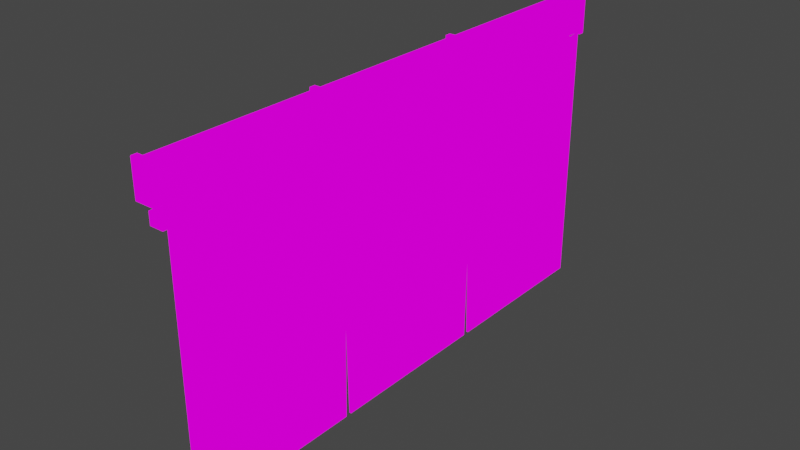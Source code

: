 # Source: banner_half.blend  (saved by Blender 3.6.11; exported with 4.5.12 LTS)
import bpy
from mathutils import Matrix  # noqa: F401  (used for matrix-valued properties, if any)

bpy.ops.wm.read_factory_settings(use_empty=True)
scene = bpy.context.scene
scene.name = 'Scene'

# ---- collections
col_collection = bpy.data.collections.new('Collection'); scene.collection.children.link(col_collection)

# ---- images (referenced by path relative to the original .blend; pixels are not part of the script)
import os
ASSET_DIR = os.environ.get("B2B_ASSET_DIR", "")  # directory of the original .blend (textures are referenced by path, not embedded)
HERE = os.path.dirname(os.path.abspath(__file__))  # packed textures are extracted next to this script under _unpacked/

def load_image(name, relpath, width, height, colorspace="sRGB"):
    """Load a texture the original file referenced (path relative to the .blend, or extracted next to this script)."""
    p = next((c for c in (os.path.join(HERE, relpath), os.path.join(ASSET_DIR, relpath)) if relpath and os.path.exists(c)), "")
    if p:
        img = bpy.data.images.load(p, check_existing=True)
        img.name = name
    else:  # same state as the original file: an image datablock whose file is absent (Cycles renders it pink)
        img = bpy.data.images.new(name, width, height)
        img.source = "FILE"
        img.filepath = "//" + (relpath or name)
    img.colorspace_settings.name = colorspace
    return img
img_banner_1 = load_image('BANNER_1', 'banners/BANNER_1.png', 1024, 1024, 'sRGB')

# ---- materials (node trees are filled in below, after node groups)
mat_material_001 = bpy.data.materials.new('Material.001')
mat_material_001.use_transparent_shadow = False

# ---- material node trees
mat_material_001.use_nodes = True; mat_material_001.node_tree.nodes.clear()
_N = mat_material_001.node_tree.nodes; _L = mat_material_001.node_tree.links
n0 = _N.new('ShaderNodeOutputMaterial'); n0.name = 'Material Output'; n0.location = (300, 300)
n1 = _N.new('ShaderNodeTexImage'); n1.name = 'Image Texture'; n1.location = (-280, 280)
n1.image = img_banner_1
_L.new(n1.outputs[0], n0.inputs[0])
n0.is_active_output = True

# ---- world
world_world = bpy.data.worlds.new('World'); scene.world = world_world
world_world.use_nodes = True; world_world.node_tree.nodes.clear()
_N = world_world.node_tree.nodes; _L = world_world.node_tree.links
n0 = _N.new('ShaderNodeOutputWorld'); n0.name = 'World Output'; n0.location = (300, 300)
n1 = _N.new('ShaderNodeBackground'); n1.name = 'Background'; n1.location = (10, 300)
n1.inputs[0].default_value = (0.05088, 0.05088, 0.05088, 1.0)
_L.new(n1.outputs[0], n0.inputs[0])
n0.is_active_output = True
world_world.color = (0.05088, 0.05088, 0.05088)
world_world.use_sun_shadow = False
world_world.sun_shadow_jitter_overblur = 0.0

# ---- meshes
me_cube_001 = bpy.data.meshes.new('Cube.001')
me_cube_001.from_pydata([(-0.437, -3.776, -0.4624), (-0.437, -3.776, -0.02536), (-0.437, 3.769, -0.4624), (-0.437, 3.769, -0.02536), (-1.174e-05, -3.776, -0.4624), (-1.174e-05, -3.776, -0.02536), (-1.174e-05, 3.769, -0.4624), (-1.174e-05, 3.769, -0.02536), (-0.3163, -3.776, -0.7322), (-0.3163, -3.776, -0.5624), (-0.3163, 3.769, -0.7322), (-0.3163, 3.769, -0.5624), (-0.1208, -3.776, -0.7322), (-0.1208, -3.776, -0.5624), (-0.1208, 3.769, -0.7322), (-0.1208, 3.769, -0.5624), (-0.437, 2.512, -0.4624), (-0.437, 1.254, -0.4624), (-0.437, -0.003262, -0.4624), (-0.437, -1.261, -0.4624), (-0.437, -2.518, -0.4624), (-0.437, -2.518, -0.02536), (-0.437, -1.261, -0.02536), (-0.437, -0.003262, -0.02536), (-0.437, 1.254, -0.02536), (-0.437, 2.512, -0.02536), (-1.174e-05, -2.518, -0.4624), (-1.174e-05, -1.261, -0.4624), (-1.174e-05, -0.003262, -0.4624), (-1.174e-05, 1.254, -0.4624), (-1.174e-05, 2.512, -0.4624), (-1.174e-05, 2.512, -0.02536), (-1.174e-05, 1.254, -0.02536), (-1.174e-05, -0.003262, -0.02536), (-1.174e-05, -1.261, -0.02536), (-1.174e-05, -2.518, -0.02536), (-0.0181, -3.774, -0.4869), (-0.0181, -3.774, -4.362), (-0.0181, 3.768, -0.4869), (-0.0181, 3.768, -4.362), (-0.0181, -3.774, -0.813), (-0.0181, 3.768, -0.813), (-0.0181, 2.511, -0.6471), (-0.0181, 1.254, -0.4869), (-0.0181, -0.003262, -0.6471), (-0.0181, -1.26, -0.4869), (-0.0181, -2.517, -0.6471), (-0.0181, -2.517, -4.362), (-0.0181, -0.003262, -4.362), (-0.0181, 2.511, -4.362), (-0.0181, -2.517, -0.813), (-0.0181, -1.26, -0.813), (-0.0181, -0.003262, -0.813), (-0.0181, 1.254, -0.813), (-0.0181, 2.511, -0.813), (-0.0181, 3.139, -4.362), (-0.0181, -3.146, -4.362), (-0.0181, -1.303, -4.362), (-0.0181, -1.217, -4.362), (-0.0181, 1.207, -4.362), (-0.0181, 1.3, -4.362), (-0.0181, -1.26, -2.31), (-0.0181, 1.254, -2.31), (-0.0181, -3.774, -2.329), (-0.0181, 3.768, -2.329), (-0.0181, -2.517, -2.32), (-0.0181, -0.003262, -2.31), (-0.0181, 2.511, -2.32), (-0.0181, -3.146, -0.567), (-0.0181, -3.774, -3.345), (-0.0181, 3.453, -4.362), (-0.0181, 3.768, -0.65), (-0.0181, -3.774, -0.65), (-0.0181, 3.768, -1.571), (-0.0181, 3.139, -0.813), (-0.0181, 3.139, -0.567), (-0.0181, 1.882, -0.567), (-0.0181, 0.6252, -0.567), (-0.0181, -0.6317, -0.567), (-0.0181, -1.889, -0.567), (-0.0181, -2.831, -4.362), (-0.0181, -0.6104, -4.362), (-0.0181, 1.905, -4.362), (-0.0181, -3.146, -0.813), (-0.0181, -1.889, -0.813), (-0.0181, -0.6317, -0.813), (-0.0181, 0.6252, -0.813), (-0.0181, 1.882, -0.813), (-0.0181, -2.517, -0.73), (-0.0181, -1.26, -0.65), (-0.0181, -0.003262, -0.73), (-0.0181, 1.254, -0.65), (-0.0181, 2.511, -0.73), (-0.0181, -2.517, -1.566), (-0.0181, -1.26, -1.562), (-0.0181, -0.003262, -1.562), (-0.0181, 1.254, -1.562), (-0.0181, 2.511, -1.566), (-0.0181, 2.825, -4.362), (-0.0181, -3.46, -4.362), (-0.0181, -1.91, -4.362), (-0.0181, 0.602, -4.362), (-0.0181, -1.239, -3.336), (-0.0181, -1.282, -3.336), (-0.0181, 1.23, -3.336), (-0.0181, 1.277, -3.336), (-0.0181, -3.774, -1.571), (-0.0181, 3.768, -3.345), (-0.0181, -2.517, -3.341), (-0.0181, -3.146, -2.324), (-0.0181, -1.889, -2.315), (-0.0181, -0.003262, -3.336), (-0.0181, 0.6252, -2.31), (-0.0181, -0.6317, -2.31), (-0.0181, 2.511, -3.341), (-0.0181, 3.139, -2.324), (-0.0181, 1.882, -2.315), (-0.0181, 1.882, -1.564), (-0.0181, 3.139, -1.569), (-0.0181, -0.6317, -1.562), (-0.0181, 0.6252, -1.562), (-0.0181, -1.889, -1.564), (-0.0181, -3.146, -1.569), (-0.0181, 1.894, -3.338), (-0.0181, 0.6136, -3.336), (-0.0181, -1.899, -3.338), (-0.0181, -0.621, -3.336), (-0.0181, 1.882, -0.69), (-0.0181, 0.6252, -0.69), (-0.0181, -0.6317, -0.69), (-0.0181, -1.889, -0.69), (-0.0181, -3.146, -0.69), (-0.0181, 3.139, -0.69), (-0.0481, -3.774, -0.4869), (-0.0481, -3.774, -4.362), (-0.0481, 3.768, -0.4869), (-0.0481, 3.768, -4.362), (-0.0481, -3.774, -0.813), (-0.0481, 3.768, -0.813), (-0.0481, 2.511, -0.6471), (-0.0481, 1.254, -0.4869), (-0.0481, -0.003262, -0.6471), (-0.0481, -1.26, -0.4869), (-0.0481, -2.517, -0.6471), (-0.0481, -2.517, -4.362), (-0.0481, -0.003262, -4.362), (-0.0481, 2.511, -4.362), (-0.0481, -2.517, -0.813), (-0.0481, -1.26, -0.813), (-0.0481, -0.003262, -0.813), (-0.0481, 1.254, -0.813), (-0.0481, 2.511, -0.813), (-0.0481, 3.139, -4.362), (-0.0481, -3.146, -4.362), (-0.0481, -1.303, -4.362), (-0.0481, -1.217, -4.362), (-0.0481, 1.207, -4.362), (-0.0481, 1.3, -4.362), (-0.0481, -1.26, -2.31), (-0.0481, 1.254, -2.31), (-0.0481, -3.774, -2.329), (-0.0481, 3.768, -2.329), (-0.0481, -2.517, -2.32), (-0.0481, -0.003262, -2.31), (-0.0481, 2.511, -2.32), (-0.0481, -3.146, -0.567), (-0.0481, -3.774, -3.345), (-0.0481, 3.453, -4.362), (-0.0481, 3.768, -0.65), (-0.0481, -3.774, -0.65), (-0.0481, 3.768, -1.571), (-0.0481, 3.139, -0.813), (-0.0481, 3.139, -0.567), (-0.0481, 1.882, -0.567), (-0.0481, 0.6252, -0.567), (-0.0481, -0.6317, -0.567), (-0.0481, -1.889, -0.567), (-0.0481, -2.831, -4.362), (-0.0481, -0.6104, -4.362), (-0.0481, 1.905, -4.362), (-0.0481, -3.146, -0.813), (-0.0481, -1.889, -0.813), (-0.0481, -0.6317, -0.813), (-0.0481, 0.6252, -0.813), (-0.0481, 1.882, -0.813), (-0.0481, -2.517, -0.73), (-0.0481, -1.26, -0.65), (-0.0481, -0.003262, -0.73), (-0.0481, 1.254, -0.65), (-0.0481, 2.511, -0.73), (-0.0481, -2.517, -1.566), (-0.0481, -1.26, -1.562), (-0.0481, -0.003262, -1.562), (-0.0481, 1.254, -1.562), (-0.0481, 2.511, -1.566), (-0.0481, 2.825, -4.362), (-0.0481, -3.46, -4.362), (-0.0481, -1.91, -4.362), (-0.0481, 0.602, -4.362), (-0.0481, -1.239, -3.336), (-0.0481, -1.282, -3.336), (-0.0481, 1.23, -3.336), (-0.0481, 1.277, -3.336), (-0.0481, -3.774, -1.571), (-0.0481, 3.768, -3.345), (-0.0481, -2.517, -3.341), (-0.0481, -3.146, -2.324), (-0.0481, -1.889, -2.315), (-0.0481, -0.003262, -3.336), (-0.0481, 0.6252, -2.31), (-0.0481, -0.6317, -2.31), (-0.0481, 2.511, -3.341), (-0.0481, 3.139, -2.324), (-0.0481, 1.882, -2.315), (-0.0481, 1.882, -1.564), (-0.0481, 3.139, -1.569), (-0.0481, -0.6317, -1.562), (-0.0481, 0.6252, -1.562), (-0.0481, -1.889, -1.564), (-0.0481, -3.146, -1.569), (-0.0481, 1.894, -3.338), (-0.0481, 0.6136, -3.336), (-0.0481, -1.899, -3.338), (-0.0481, -0.621, -3.336), (-0.0481, 1.882, -0.69), (-0.0481, 0.6252, -0.69), (-0.0481, -0.6317, -0.69), (-0.0481, -1.889, -0.69), (-0.0481, -3.146, -0.69), (-0.0481, 3.139, -0.69), (-0.466, -3.807, -0.4921), (-0.466, -3.807, 0.004364), (-0.466, 3.738, -0.4921), (-0.466, 3.738, 0.004364), (0.02892, -3.807, -0.4921), (0.02892, -3.807, 0.004364), (0.02892, 3.738, -0.4921), (0.02892, 3.738, 0.004364), (-0.466, 1.223, -0.4921), (-0.466, -1.292, -0.4921), (-0.466, -1.292, 0.004364), (-0.466, 1.223, 0.004364), (0.02892, -1.292, -0.4921), (0.02892, 1.223, -0.4921), (0.02892, 1.223, 0.004364), (0.02892, -1.292, 0.004364), (-0.466, -3.722, -0.4921), (-0.466, -3.722, 0.004364), (-0.466, 3.824, 0.004364), (-0.466, 3.824, -0.4921), (0.02892, 3.824, -0.4921), (0.02892, 3.824, 0.004364), (0.02892, -3.722, 0.004364), (0.02892, -3.722, -0.4921), (-0.466, 1.309, 0.004364), (0.02892, 1.309, 0.004364), (-0.466, -1.207, 0.004364), (0.02892, -1.207, 0.004364), (0.02892, 1.309, -0.4921), (-0.466, 1.309, -0.4921), (0.02892, -1.207, -0.4921), (-0.466, -1.207, -0.4921)], [], [(16, 25, 3, 2), (2, 3, 7, 6), (26, 35, 5, 4), (4, 5, 1, 0), (20, 26, 4, 0), (35, 21, 1, 5), (8, 9, 11, 10), (10, 11, 15, 14), (14, 15, 13, 12), (12, 13, 9, 8), (10, 14, 12, 8), (15, 11, 9, 13), (7, 3, 25, 31), (31, 25, 24, 32), (32, 24, 23, 33), (33, 23, 22, 34), (34, 22, 21, 35), (2, 6, 30, 16), (16, 30, 29, 17), (17, 29, 28, 18), (18, 28, 27, 19), (19, 27, 26, 20), (6, 7, 31, 30), (30, 31, 32, 29), (29, 32, 33, 28), (28, 33, 34, 27), (27, 34, 35, 26), (0, 1, 21, 20), (20, 21, 22, 19), (19, 22, 23, 18), (18, 23, 24, 17), (17, 24, 25, 16), (67, 114, 49, 98, 55, 70, 39, 107, 64, 115), (132, 74, 41, 71), (131, 83, 50, 88), (130, 84, 51, 89), (129, 85, 52, 90), (128, 86, 53, 91), (127, 87, 54, 92), (63, 69, 37, 99, 56, 80, 47, 108, 65, 109), (126, 81, 48, 111), (125, 100, 57, 103), (124, 101, 59, 104), (123, 82, 49, 114), (122, 109, 65, 93), (121, 110, 61, 94), (120, 112, 62, 96), (119, 113, 66, 95), (118, 115, 64, 73), (117, 116, 67, 97), (87, 117, 97, 54), (53, 96, 117, 87), (96, 62, 116, 117), (74, 118, 73, 41), (54, 97, 118, 74), (97, 67, 115, 118), (85, 119, 95, 52), (51, 94, 119, 85), (94, 61, 113, 119), (86, 120, 96, 53), (52, 95, 120, 86), (95, 66, 112, 120), (84, 121, 94, 51), (50, 93, 121, 84), (93, 65, 110, 121), (83, 122, 93, 50), (40, 106, 122, 83), (106, 63, 109, 122), (116, 123, 114, 67), (62, 105, 123, 116), (105, 60, 82, 123), (112, 124, 104, 62), (66, 111, 124, 112), (111, 48, 101, 124), (110, 125, 103, 61), (65, 108, 125, 110), (108, 47, 100, 125), (113, 126, 111, 66), (61, 102, 126, 113), (102, 58, 81, 126), (76, 127, 92, 42), (43, 91, 127, 76), (91, 53, 87, 127), (77, 128, 91, 43), (44, 90, 128, 77), (90, 52, 86, 128), (78, 129, 90, 44), (45, 89, 129, 78), (89, 51, 85, 129), (79, 130, 89, 45), (46, 88, 130, 79), (88, 50, 84, 130), (68, 131, 88, 46), (36, 72, 131, 68), (72, 40, 83, 131), (75, 132, 71, 38), (42, 92, 132, 75), (92, 54, 74, 132), (164, 212, 161, 204, 136, 167, 152, 195, 146, 211), (229, 168, 138, 171), (228, 185, 147, 180), (227, 186, 148, 181), (226, 187, 149, 182), (225, 188, 150, 183), (224, 189, 151, 184), (160, 206, 162, 205, 144, 177, 153, 196, 134, 166), (223, 208, 145, 178), (222, 200, 154, 197), (221, 201, 156, 198), (220, 211, 146, 179), (219, 190, 162, 206), (218, 191, 158, 207), (217, 193, 159, 209), (216, 192, 163, 210), (215, 170, 161, 212), (214, 194, 164, 213), (184, 151, 194, 214), (150, 184, 214, 193), (193, 214, 213, 159), (171, 138, 170, 215), (151, 171, 215, 194), (194, 215, 212, 164), (182, 149, 192, 216), (148, 182, 216, 191), (191, 216, 210, 158), (183, 150, 193, 217), (149, 183, 217, 192), (192, 217, 209, 163), (181, 148, 191, 218), (147, 181, 218, 190), (190, 218, 207, 162), (180, 147, 190, 219), (137, 180, 219, 203), (203, 219, 206, 160), (213, 164, 211, 220), (159, 213, 220, 202), (202, 220, 179, 157), (209, 159, 201, 221), (163, 209, 221, 208), (208, 221, 198, 145), (207, 158, 200, 222), (162, 207, 222, 205), (205, 222, 197, 144), (210, 163, 208, 223), (158, 210, 223, 199), (199, 223, 178, 155), (173, 139, 189, 224), (140, 173, 224, 188), (188, 224, 184, 150), (174, 140, 188, 225), (141, 174, 225, 187), (187, 225, 183, 149), (175, 141, 187, 226), (142, 175, 226, 186), (186, 226, 182, 148), (176, 142, 186, 227), (143, 176, 227, 185), (185, 227, 181, 147), (165, 143, 185, 228), (133, 165, 228, 169), (169, 228, 180, 137), (172, 135, 168, 229), (139, 172, 229, 189), (189, 229, 171, 151), (36, 68, 165, 133), (37, 69, 166, 134), (39, 70, 167, 136), (38, 71, 168, 135), (40, 72, 169, 137), (41, 73, 170, 138), (42, 75, 172, 139), (43, 76, 173, 140), (44, 77, 174, 141), (45, 78, 175, 142), (46, 79, 176, 143), (47, 80, 177, 144), (48, 81, 178, 145), (49, 82, 179, 146), (55, 98, 195, 152), (56, 99, 196, 153), (57, 100, 197, 154), (59, 101, 198, 156), (58, 102, 199, 155), (61, 103, 200, 158), (62, 104, 201, 159), (60, 105, 202, 157), (63, 106, 203, 160), (64, 107, 204, 161), (68, 46, 143, 165), (69, 63, 160, 166), (70, 55, 152, 167), (71, 41, 138, 168), (72, 36, 133, 169), (73, 64, 161, 170), (75, 38, 135, 172), (76, 42, 139, 173), (77, 43, 140, 174), (78, 44, 141, 175), (79, 45, 142, 176), (80, 56, 153, 177), (81, 58, 155, 178), (82, 60, 157, 179), (98, 49, 146, 195), (99, 37, 134, 196), (100, 47, 144, 197), (101, 48, 145, 198), (102, 61, 158, 199), (103, 57, 154, 200), (104, 59, 156, 201), (105, 62, 159, 202), (106, 40, 137, 203), (107, 39, 136, 204), (232, 236, 237, 233), (234, 230, 231, 235), (245, 240, 239, 242), (244, 243, 238, 241), (249, 248, 251, 250), (253, 252, 247, 246), (257, 260, 261, 256), (255, 254, 259, 258), (242, 239, 261, 260), (237, 236, 250, 251), (243, 244, 255, 258), (234, 235, 252, 253), (245, 242, 260, 257), (230, 234, 253, 246), (239, 240, 256, 261), (235, 231, 247, 252), (231, 230, 246, 247), (241, 238, 259, 254), (244, 241, 254, 255), (232, 233, 248, 249), (240, 245, 257, 256), (236, 232, 249, 250), (238, 243, 258, 259), (233, 237, 251, 248)])
me_cube_001.polygons.foreach_set('use_smooth', [0, 0, 0, 0, 0, 0, 0, 0, 0, 0, 0, 0, 0, 0, 0, 0, 0, 0, 0, 0, 0, 0, 0, 0, 0, 0, 0, 0, 0, 0, 0, 0, 1, 1, 1, 1, 1, 1, 1, 1, 1, 1, 1, 1, 1, 1, 1, 1, 1, 1, 1, 1, 1, 1, 1, 1, 1, 1, 1, 1, 1, 1, 1, 1, 1, 1, 1, 1, 1, 1, 1, 1, 1, 1, 1, 1, 1, 1, 1, 1, 1, 1, 1, 1, 1, 1, 1, 1, 1, 1, 1, 1, 1, 1, 1, 1, 1, 1, 1, 1, 1, 1, 1, 1, 1, 1, 1, 1, 1, 1, 1, 1, 1, 1, 1, 1, 1, 1, 1, 1, 1, 1, 1, 1, 1, 1, 1, 1, 1, 1, 1, 1, 1, 1, 1, 1, 1, 1, 1, 1, 1, 1, 1, 1, 1, 1, 1, 1, 1, 1, 1, 1, 1, 1, 1, 1, 1, 1, 1, 1, 1, 1, 1, 1, 1, 1, 1, 1, 1, 1, 1, 1, 1, 1, 1, 1, 1, 1, 1, 1, 1, 1, 1, 1, 1, 1, 1, 1, 1, 1, 1, 1, 1, 1, 1, 1, 1, 1, 1, 1, 1, 1, 1, 1, 1, 1, 1, 1, 1, 1, 1, 1, 0, 0, 0, 0, 0, 0, 0, 0, 0, 0, 0, 0, 0, 0, 0, 0, 0, 0, 0, 0, 0, 0, 0, 0])
_uv = me_cube_001.uv_layers.new(name='UVMap')
_uv.uv.foreach_set('vector', [0.4688, 0.08621, 0.5312, 0.08621, 0.5312, 0.0966, 0.4688, 0.0966, 0.4688, 0.0966, 0.5312, 0.0966, 0.5312, 0.159, 0.4688, 0.159, 0.4688, 0.2109, 0.5312, 0.2109, 0.5312, 0.2213, 0.4688, 0.2213, 0.4688, 0.2213, 0.5312, 0.2213, 0.5312, 0.2837, 0.4688, 0.2837, 0.4065, 0.2109, 0.4688, 0.2109, 0.4688, 0.2213, 0.4065, 0.2213, 0.5312, 0.2109, 0.5935, 0.2109, 0.5935, 0.2213, 0.5312, 0.2213, 0.4688, 0.03425, 0.5312, 0.03425, 0.5312, 0.0966, 0.4688, 0.0966, 0.4688, 0.0966, 0.5312, 0.0966, 0.5312, 0.159, 0.4688, 0.159, 0.4688, 0.159, 0.5312, 0.159, 0.5312, 0.2213, 0.4688, 0.2213, 0.4688, 0.2213, 0.5312, 0.2213, 0.5312, 0.2837, 0.4688, 0.2837, 0.4065, 0.159, 0.4688, 0.159, 0.4688, 0.2213, 0.4065, 0.2213, 0.5312, 0.159, 0.5935, 0.159, 0.5935, 0.2213, 0.5312, 0.2213, 0.5312, 0.159, 0.5935, 0.159, 0.5935, 0.1693, 0.5312, 0.1693, 0.5312, 0.1693, 0.5935, 0.1693, 0.5935, 0.1797, 0.5312, 0.1797, 0.5312, 0.1797, 0.5935, 0.1797, 0.5935, 0.1901, 0.5312, 0.1901, 0.5312, 0.1901, 0.5935, 0.1901, 0.5935, 0.2005, 0.5312, 0.2005, 0.5312, 0.2005, 0.5935, 0.2005, 0.5935, 0.2109, 0.5312, 0.2109, 0.4065, 0.159, 0.4688, 0.159, 0.4688, 0.1693, 0.4065, 0.1693, 0.4065, 0.1693, 0.4688, 0.1693, 0.4688, 0.1797, 0.4065, 0.1797, 0.4065, 0.1797, 0.4688, 0.1797, 0.4688, 0.1901, 0.4065, 0.1901, 0.4065, 0.1901, 0.4688, 0.1901, 0.4688, 0.2005, 0.4065, 0.2005, 0.4065, 0.2005, 0.4688, 0.2005, 0.4688, 0.2109, 0.4065, 0.2109, 0.4688, 0.159, 0.5312, 0.159, 0.5312, 0.1693, 0.4688, 0.1693, 0.4688, 0.1693, 0.5312, 0.1693, 0.5312, 0.1797, 0.4688, 0.1797, 0.4688, 0.1797, 0.5312, 0.1797, 0.5312, 0.1901, 0.4688, 0.1901, 0.4688, 0.1901, 0.5312, 0.1901, 0.5312, 0.2005, 0.4688, 0.2005, 0.4688, 0.2005, 0.5312, 0.2005, 0.5312, 0.2109, 0.4688, 0.2109, 0.4688, 0.03425, 0.5312, 0.03425, 0.5312, 0.04464, 0.4688, 0.04464, 0.4688, 0.04464, 0.5312, 0.04464, 0.5312, 0.05504, 0.4688, 0.05504, 0.4688, 0.05504, 0.5312, 0.05504, 0.5312, 0.06543, 0.4688, 0.06543, 0.4688, 0.06543, 0.5312, 0.06543, 0.5312, 0.07582, 0.4688, 0.07582, 0.4688, 0.07582, 0.5312, 0.07582, 0.5312, 0.08621, 0.4688, 0.08621, 0.8183, 0.5564, 0.8145, 0.4315, 0.8107, 0.3095, 0.8485, 0.3096, 0.8862, 0.3097, 0.9239, 0.3098, 0.9615, 0.3099, 0.9671, 0.4312, 0.9727, 0.5553, 0.8956, 0.5559, 0.9034, 0.7621, 0.9028, 0.7463, 0.9814, 0.7462, 0.9823, 0.7671, 0.1092, 0.7637, 0.1097, 0.7478, 0.1897, 0.7477, 0.1894, 0.7584, 0.2691, 0.7634, 0.2695, 0.7475, 0.3491, 0.7474, 0.3488, 0.7684, 0.4286, 0.7631, 0.4287, 0.7472, 0.508, 0.7471, 0.508, 0.7578, 0.5874, 0.7628, 0.5873, 0.7469, 0.6664, 0.7468, 0.6667, 0.7678, 0.7457, 0.7625, 0.7453, 0.7466, 0.8242, 0.7465, 0.8245, 0.7571, 0.03812, 0.5551, 0.04363, 0.4296, 0.049, 0.3072, 0.0874, 0.3073, 0.1258, 0.3074, 0.1641, 0.3075, 0.2024, 0.3077, 0.1988, 0.4305, 0.1952, 0.5563, 0.1167, 0.5557, 0.432, 0.4314, 0.4341, 0.3084, 0.5076, 0.3086, 0.5077, 0.4316, 0.2749, 0.4309, 0.2763, 0.3079, 0.3501, 0.3081, 0.3509, 0.4313, 0.5832, 0.4317, 0.5808, 0.3088, 0.6538, 0.309, 0.6585, 0.4318, 0.7394, 0.4317, 0.7379, 0.3093, 0.8107, 0.3095, 0.8145, 0.4315, 0.1133, 0.6509, 0.1167, 0.5557, 0.1952, 0.5563, 0.1925, 0.6511, 0.2715, 0.6513, 0.2736, 0.5569, 0.3518, 0.5575, 0.3505, 0.6516, 0.5865, 0.6514, 0.5857, 0.5575, 0.6634, 0.5576, 0.6649, 0.6513, 0.4293, 0.6515, 0.4299, 0.5575, 0.5078, 0.5575, 0.5079, 0.6514, 0.8992, 0.6503, 0.8956, 0.5559, 0.9727, 0.5553, 0.977, 0.6499, 0.7431, 0.651, 0.7409, 0.557, 0.8183, 0.5564, 0.8212, 0.6506, 0.7453, 0.7466, 0.7431, 0.651, 0.8212, 0.6506, 0.8242, 0.7465, 0.6664, 0.7468, 0.6649, 0.6513, 0.7431, 0.651, 0.7453, 0.7466, 0.6649, 0.6513, 0.6634, 0.5576, 0.7409, 0.557, 0.7431, 0.651, 0.9028, 0.7463, 0.8992, 0.6503, 0.977, 0.6499, 0.9814, 0.7462, 0.8242, 0.7465, 0.8212, 0.6506, 0.8992, 0.6503, 0.9028, 0.7463, 0.8212, 0.6506, 0.8183, 0.5564, 0.8956, 0.5559, 0.8992, 0.6503, 0.4287, 0.7472, 0.4293, 0.6515, 0.5079, 0.6514, 0.508, 0.7471, 0.3491, 0.7474, 0.3505, 0.6516, 0.4293, 0.6515, 0.4287, 0.7472, 0.3505, 0.6516, 0.3518, 0.5575, 0.4299, 0.5575, 0.4293, 0.6515, 0.5873, 0.7469, 0.5865, 0.6514, 0.6649, 0.6513, 0.6664, 0.7468, 0.508, 0.7471, 0.5079, 0.6514, 0.5865, 0.6514, 0.5873, 0.7469, 0.5079, 0.6514, 0.5078, 0.5575, 0.5857, 0.5575, 0.5865, 0.6514, 0.2695, 0.7475, 0.2715, 0.6513, 0.3505, 0.6516, 0.3491, 0.7474, 0.1897, 0.7477, 0.1925, 0.6511, 0.2715, 0.6513, 0.2695, 0.7475, 0.1925, 0.6511, 0.1952, 0.5563, 0.2736, 0.5569, 0.2715, 0.6513, 0.1097, 0.7478, 0.1133, 0.6509, 0.1925, 0.6511, 0.1897, 0.7477, 0.02966, 0.748, 0.03393, 0.6506, 0.1133, 0.6509, 0.1097, 0.7478, 0.03393, 0.6506, 0.03812, 0.5551, 0.1167, 0.5557, 0.1133, 0.6509, 0.7409, 0.557, 0.7394, 0.4317, 0.8145, 0.4315, 0.8183, 0.5564, 0.6634, 0.5576, 0.6642, 0.4318, 0.7394, 0.4317, 0.7409, 0.557, 0.6642, 0.4318, 0.665, 0.3091, 0.7379, 0.3093, 0.7394, 0.4317, 0.5857, 0.5575, 0.5832, 0.4317, 0.6585, 0.4318, 0.6634, 0.5576, 0.5078, 0.5575, 0.5077, 0.4316, 0.5832, 0.4317, 0.5857, 0.5575, 0.5077, 0.4316, 0.5076, 0.3086, 0.5808, 0.3088, 0.5832, 0.4317, 0.2736, 0.5569, 0.2749, 0.4309, 0.3509, 0.4313, 0.3518, 0.5575, 0.1952, 0.5563, 0.1988, 0.4305, 0.2749, 0.4309, 0.2736, 0.5569, 0.1988, 0.4305, 0.2024, 0.3077, 0.2763, 0.3079, 0.2749, 0.4309, 0.4299, 0.5575, 0.432, 0.4314, 0.5077, 0.4316, 0.5078, 0.5575, 0.3518, 0.5575, 0.3562, 0.4313, 0.432, 0.4314, 0.4299, 0.5575, 0.3562, 0.4313, 0.3604, 0.3081, 0.4341, 0.3084, 0.432, 0.4314, 0.7461, 0.7783, 0.7457, 0.7625, 0.8245, 0.7571, 0.8248, 0.7678, 0.667, 0.7889, 0.6667, 0.7678, 0.7457, 0.7625, 0.7461, 0.7783, 0.6667, 0.7678, 0.6664, 0.7468, 0.7453, 0.7466, 0.7457, 0.7625, 0.5875, 0.7787, 0.5874, 0.7628, 0.6667, 0.7678, 0.667, 0.7889, 0.5081, 0.7685, 0.508, 0.7578, 0.5874, 0.7628, 0.5875, 0.7787, 0.508, 0.7578, 0.508, 0.7471, 0.5873, 0.7469, 0.5874, 0.7628, 0.4285, 0.779, 0.4286, 0.7631, 0.508, 0.7578, 0.5081, 0.7685, 0.3486, 0.7896, 0.3488, 0.7684, 0.4286, 0.7631, 0.4285, 0.779, 0.3488, 0.7684, 0.3491, 0.7474, 0.4287, 0.7472, 0.4286, 0.7631, 0.2688, 0.7794, 0.2691, 0.7634, 0.3488, 0.7684, 0.3486, 0.7896, 0.1891, 0.7692, 0.1894, 0.7584, 0.2691, 0.7634, 0.2688, 0.7794, 0.1894, 0.7584, 0.1897, 0.7477, 0.2695, 0.7475, 0.2691, 0.7634, 0.1086, 0.7797, 0.1092, 0.7637, 0.1894, 0.7584, 0.1891, 0.7692, 0.0278, 0.7904, 0.02873, 0.7691, 0.1092, 0.7637, 0.1086, 0.7797, 0.02873, 0.7691, 0.02966, 0.748, 0.1097, 0.7478, 0.1092, 0.7637, 0.904, 0.778, 0.9034, 0.7621, 0.9823, 0.7671, 0.9833, 0.7881, 0.8248, 0.7678, 0.8245, 0.7571, 0.9034, 0.7621, 0.904, 0.778, 0.8245, 0.7571, 0.8242, 0.7465, 0.9028, 0.7463, 0.9034, 0.7621, 0.8183, 0.5564, 0.8956, 0.5559, 0.9727, 0.5553, 0.9671, 0.4312, 0.9615, 0.3099, 0.9239, 0.3098, 0.8862, 0.3097, 0.8485, 0.3096, 0.8107, 0.3095, 0.8145, 0.4315, 0.9034, 0.7621, 0.9823, 0.7671, 0.9814, 0.7462, 0.9028, 0.7463, 0.1092, 0.7637, 0.1894, 0.7584, 0.1897, 0.7477, 0.1097, 0.7478, 0.2691, 0.7634, 0.3488, 0.7684, 0.3491, 0.7474, 0.2695, 0.7475, 0.4286, 0.7631, 0.508, 0.7578, 0.508, 0.7471, 0.4287, 0.7472, 0.5874, 0.7628, 0.6667, 0.7678, 0.6664, 0.7468, 0.5873, 0.7469, 0.7457, 0.7625, 0.8245, 0.7571, 0.8242, 0.7465, 0.7453, 0.7466, 0.03812, 0.5551, 0.1167, 0.5557, 0.1952, 0.5563, 0.1988, 0.4305, 0.2024, 0.3077, 0.1641, 0.3075, 0.1258, 0.3074, 0.0874, 0.3073, 0.049, 0.3072, 0.04363, 0.4296, 0.432, 0.4314, 0.5077, 0.4316, 0.5076, 0.3086, 0.4341, 0.3084, 0.2749, 0.4309, 0.3509, 0.4313, 0.3501, 0.3081, 0.2763, 0.3079, 0.5832, 0.4317, 0.6585, 0.4318, 0.6538, 0.309, 0.5808, 0.3088, 0.7394, 0.4317, 0.8145, 0.4315, 0.8107, 0.3095, 0.7379, 0.3093, 0.1133, 0.6509, 0.1925, 0.6511, 0.1952, 0.5563, 0.1167, 0.5557, 0.2715, 0.6513, 0.3505, 0.6516, 0.3518, 0.5575, 0.2736, 0.5569, 0.5865, 0.6514, 0.6649, 0.6513, 0.6634, 0.5576, 0.5857, 0.5575, 0.4293, 0.6515, 0.5079, 0.6514, 0.5078, 0.5575, 0.4299, 0.5575, 0.8992, 0.6503, 0.977, 0.6499, 0.9727, 0.5553, 0.8956, 0.5559, 0.7431, 0.651, 0.8212, 0.6506, 0.8183, 0.5564, 0.7409, 0.557, 0.7453, 0.7466, 0.8242, 0.7465, 0.8212, 0.6506, 0.7431, 0.651, 0.6664, 0.7468, 0.7453, 0.7466, 0.7431, 0.651, 0.6649, 0.6513, 0.6649, 0.6513, 0.7431, 0.651, 0.7409, 0.557, 0.6634, 0.5576, 0.9028, 0.7463, 0.9814, 0.7462, 0.977, 0.6499, 0.8992, 0.6503, 0.8242, 0.7465, 0.9028, 0.7463, 0.8992, 0.6503, 0.8212, 0.6506, 0.8212, 0.6506, 0.8992, 0.6503, 0.8956, 0.5559, 0.8183, 0.5564, 0.4287, 0.7472, 0.508, 0.7471, 0.5079, 0.6514, 0.4293, 0.6515, 0.3491, 0.7474, 0.4287, 0.7472, 0.4293, 0.6515, 0.3505, 0.6516, 0.3505, 0.6516, 0.4293, 0.6515, 0.4299, 0.5575, 0.3518, 0.5575, 0.5873, 0.7469, 0.6664, 0.7468, 0.6649, 0.6513, 0.5865, 0.6514, 0.508, 0.7471, 0.5873, 0.7469, 0.5865, 0.6514, 0.5079, 0.6514, 0.5079, 0.6514, 0.5865, 0.6514, 0.5857, 0.5575, 0.5078, 0.5575, 0.2695, 0.7475, 0.3491, 0.7474, 0.3505, 0.6516, 0.2715, 0.6513, 0.1897, 0.7477, 0.2695, 0.7475, 0.2715, 0.6513, 0.1925, 0.6511, 0.1925, 0.6511, 0.2715, 0.6513, 0.2736, 0.5569, 0.1952, 0.5563, 0.1097, 0.7478, 0.1897, 0.7477, 0.1925, 0.6511, 0.1133, 0.6509, 0.02966, 0.748, 0.1097, 0.7478, 0.1133, 0.6509, 0.03393, 0.6506, 0.03393, 0.6506, 0.1133, 0.6509, 0.1167, 0.5557, 0.03812, 0.5551, 0.7409, 0.557, 0.8183, 0.5564, 0.8145, 0.4315, 0.7394, 0.4317, 0.6634, 0.5576, 0.7409, 0.557, 0.7394, 0.4317, 0.6642, 0.4318, 0.6642, 0.4318, 0.7394, 0.4317, 0.7379, 0.3093, 0.665, 0.3091, 0.5857, 0.5575, 0.6634, 0.5576, 0.6585, 0.4318, 0.5832, 0.4317, 0.5078, 0.5575, 0.5857, 0.5575, 0.5832, 0.4317, 0.5077, 0.4316, 0.5077, 0.4316, 0.5832, 0.4317, 0.5808, 0.3088, 0.5076, 0.3086, 0.2736, 0.5569, 0.3518, 0.5575, 0.3509, 0.4313, 0.2749, 0.4309, 0.1952, 0.5563, 0.2736, 0.5569, 0.2749, 0.4309, 0.1988, 0.4305, 0.1988, 0.4305, 0.2749, 0.4309, 0.2763, 0.3079, 0.2024, 0.3077, 0.4299, 0.5575, 0.5078, 0.5575, 0.5077, 0.4316, 0.432, 0.4314, 0.3518, 0.5575, 0.4299, 0.5575, 0.432, 0.4314, 0.3562, 0.4313, 0.3562, 0.4313, 0.432, 0.4314, 0.4341, 0.3084, 0.3604, 0.3081, 0.7461, 0.7783, 0.8248, 0.7678, 0.8245, 0.7571, 0.7457, 0.7625, 0.667, 0.7889, 0.7461, 0.7783, 0.7457, 0.7625, 0.6667, 0.7678, 0.6667, 0.7678, 0.7457, 0.7625, 0.7453, 0.7466, 0.6664, 0.7468, 0.5875, 0.7787, 0.667, 0.7889, 0.6667, 0.7678, 0.5874, 0.7628, 0.5081, 0.7685, 0.5875, 0.7787, 0.5874, 0.7628, 0.508, 0.7578, 0.508, 0.7578, 0.5874, 0.7628, 0.5873, 0.7469, 0.508, 0.7471, 0.4285, 0.779, 0.5081, 0.7685, 0.508, 0.7578, 0.4286, 0.7631, 0.3486, 0.7896, 0.4285, 0.779, 0.4286, 0.7631, 0.3488, 0.7684, 0.3488, 0.7684, 0.4286, 0.7631, 0.4287, 0.7472, 0.3491, 0.7474, 0.2688, 0.7794, 0.3486, 0.7896, 0.3488, 0.7684, 0.2691, 0.7634, 0.1891, 0.7692, 0.2688, 0.7794, 0.2691, 0.7634, 0.1894, 0.7584, 0.1894, 0.7584, 0.2691, 0.7634, 0.2695, 0.7475, 0.1897, 0.7477, 0.1086, 0.7797, 0.1891, 0.7692, 0.1894, 0.7584, 0.1092, 0.7637, 0.0278, 0.7904, 0.1086, 0.7797, 0.1092, 0.7637, 0.02873, 0.7691, 0.02873, 0.7691, 0.1092, 0.7637, 0.1097, 0.7478, 0.02966, 0.748, 0.904, 0.778, 0.9833, 0.7881, 0.9823, 0.7671, 0.9034, 0.7621, 0.8248, 0.7678, 0.904, 0.778, 0.9034, 0.7621, 0.8245, 0.7571, 0.8245, 0.7571, 0.9034, 0.7621, 0.9028, 0.7463, 0.8242, 0.7465, 0.0278, 0.7904, 0.1086, 0.7797, 0.1086, 0.7797, 0.0278, 0.7904, 0.049, 0.3072, 0.04363, 0.4296, 0.04363, 0.4296, 0.049, 0.3072, 0.9615, 0.3099, 0.9239, 0.3098, 0.9239, 0.3098, 0.9615, 0.3099, 0.9833, 0.7881, 0.9823, 0.7671, 0.9823, 0.7671, 0.9833, 0.7881, 0.02966, 0.748, 0.02873, 0.7691, 0.02873, 0.7691, 0.02966, 0.748, 0.9814, 0.7462, 0.977, 0.6499, 0.977, 0.6499, 0.9814, 0.7462, 0.8248, 0.7678, 0.904, 0.778, 0.904, 0.778, 0.8248, 0.7678, 0.667, 0.7889, 0.7461, 0.7783, 0.7461, 0.7783, 0.667, 0.7889, 0.5081, 0.7685, 0.5875, 0.7787, 0.5875, 0.7787, 0.5081, 0.7685, 0.3486, 0.7896, 0.4285, 0.779, 0.4285, 0.779, 0.3486, 0.7896, 0.1891, 0.7692, 0.2688, 0.7794, 0.2688, 0.7794, 0.1891, 0.7692, 0.2024, 0.3077, 0.1641, 0.3075, 0.1641, 0.3075, 0.2024, 0.3077, 0.5076, 0.3086, 0.4341, 0.3084, 0.4341, 0.3084, 0.5076, 0.3086, 0.8107, 0.3095, 0.7379, 0.3093, 0.7379, 0.3093, 0.8107, 0.3095, 0.8862, 0.3097, 0.8485, 0.3096, 0.8485, 0.3096, 0.8862, 0.3097, 0.1258, 0.3074, 0.0874, 0.3073, 0.0874, 0.3073, 0.1258, 0.3074, 0.3501, 0.3081, 0.2763, 0.3079, 0.2763, 0.3079, 0.3501, 0.3081, 0.6538, 0.309, 0.5808, 0.3088, 0.5808, 0.3088, 0.6538, 0.309, 0.3604, 0.3081, 0.3562, 0.4313, 0.3562, 0.4313, 0.3604, 0.3081, 0.3518, 0.5575, 0.3509, 0.4313, 0.3509, 0.4313, 0.3518, 0.5575, 0.6634, 0.5576, 0.6585, 0.4318, 0.6585, 0.4318, 0.6634, 0.5576, 0.665, 0.3091, 0.6642, 0.4318, 0.6642, 0.4318, 0.665, 0.3091, 0.03812, 0.5551, 0.03393, 0.6506, 0.03393, 0.6506, 0.03812, 0.5551, 0.9727, 0.5553, 0.9671, 0.4312, 0.9671, 0.4312, 0.9727, 0.5553, 0.1086, 0.7797, 0.1891, 0.7692, 0.1891, 0.7692, 0.1086, 0.7797, 0.04363, 0.4296, 0.03812, 0.5551, 0.03812, 0.5551, 0.04363, 0.4296, 0.9239, 0.3098, 0.8862, 0.3097, 0.8862, 0.3097, 0.9239, 0.3098, 0.9823, 0.7671, 0.9814, 0.7462, 0.9814, 0.7462, 0.9823, 0.7671, 0.02873, 0.7691, 0.0278, 0.7904, 0.0278, 0.7904, 0.02873, 0.7691, 0.977, 0.6499, 0.9727, 0.5553, 0.9727, 0.5553, 0.977, 0.6499, 0.904, 0.778, 0.9833, 0.7881, 0.9833, 0.7881, 0.904, 0.778, 0.7461, 0.7783, 0.8248, 0.7678, 0.8248, 0.7678, 0.7461, 0.7783, 0.5875, 0.7787, 0.667, 0.7889, 0.667, 0.7889, 0.5875, 0.7787, 0.4285, 0.779, 0.5081, 0.7685, 0.5081, 0.7685, 0.4285, 0.779, 0.2688, 0.7794, 0.3486, 0.7896, 0.3486, 0.7896, 0.2688, 0.7794, 0.1641, 0.3075, 0.1258, 0.3074, 0.1258, 0.3074, 0.1641, 0.3075, 0.4341, 0.3084, 0.3604, 0.3081, 0.3604, 0.3081, 0.4341, 0.3084, 0.7379, 0.3093, 0.665, 0.3091, 0.665, 0.3091, 0.7379, 0.3093, 0.8485, 0.3096, 0.8107, 0.3095, 0.8107, 0.3095, 0.8485, 0.3096, 0.0874, 0.3073, 0.049, 0.3072, 0.049, 0.3072, 0.0874, 0.3073, 0.2763, 0.3079, 0.2024, 0.3077, 0.2024, 0.3077, 0.2763, 0.3079, 0.5808, 0.3088, 0.5076, 0.3086, 0.5076, 0.3086, 0.5808, 0.3088, 0.3562, 0.4313, 0.3518, 0.5575, 0.3518, 0.5575, 0.3562, 0.4313, 0.3509, 0.4313, 0.3501, 0.3081, 0.3501, 0.3081, 0.3509, 0.4313, 0.6585, 0.4318, 0.6538, 0.309, 0.6538, 0.309, 0.6585, 0.4318, 0.6642, 0.4318, 0.6634, 0.5576, 0.6634, 0.5576, 0.6642, 0.4318, 0.03393, 0.6506, 0.02966, 0.748, 0.02966, 0.748, 0.03393, 0.6506, 0.9671, 0.4312, 0.9615, 0.3099, 0.9615, 0.3099, 0.9671, 0.4312, 0.375, 0.02367, 0.375, 0.2737, 0.625, 0.2737, 0.625, 0.02367, 0.375, 0.02606, 0.375, 0.2761, 0.625, 0.2761, 0.625, 0.02606, 0.3925, 0.07852, 0.4694, 0.07852, 0.4694, 0.1557, 0.3925, 0.1557, 0.5464, 0.07852, 0.5464, 0.1557, 0.4694, 0.1557, 0.4694, 0.07852, 0.375, 0.02367, 0.625, 0.02367, 0.625, 0.2737, 0.375, 0.2737, 0.375, 0.02606, 0.625, 0.02606, 0.625, 0.2761, 0.375, 0.2761, 0.4694, 0.1557, 0.4694, 0.2329, 0.3925, 0.2329, 0.3925, 0.1557, 0.4694, 0.1557, 0.5464, 0.1557, 0.5464, 0.2329, 0.4694, 0.2329, 0.573, 0.1554, 0.573, 0.07852, 0.5864, 0.07852, 0.5864, 0.1554, 0.625, 0.2737, 0.375, 0.2737, 0.375, 0.2737, 0.625, 0.2737, 0.5464, 0.1557, 0.5464, 0.07852, 0.5597, 0.07852, 0.5597, 0.1557, 0.375, 0.02606, 0.625, 0.02606, 0.625, 0.02606, 0.375, 0.02606, 0.5597, 0.1557, 0.5597, 0.2329, 0.5464, 0.2329, 0.5464, 0.1557, 0.375, 0.2761, 0.375, 0.02606, 0.375, 0.02606, 0.375, 0.2761, 0.5597, 0.1557, 0.5597, 0.07852, 0.573, 0.07852, 0.573, 0.1557, 0.625, 0.02606, 0.625, 0.2761, 0.625, 0.2761, 0.625, 0.02606, 0.625, 0.2761, 0.375, 0.2761, 0.375, 0.2761, 0.625, 0.2761, 0.573, 0.1557, 0.573, 0.2329, 0.5597, 0.2329, 0.5597, 0.1557, 0.5864, 0.1554, 0.5864, 0.2324, 0.573, 0.2324, 0.573, 0.1554, 0.375, 0.02367, 0.625, 0.02367, 0.625, 0.02367, 0.375, 0.02367, 0.5864, 0.1554, 0.5864, 0.07852, 0.5997, 0.07852, 0.5997, 0.1554, 0.375, 0.2737, 0.375, 0.02367, 0.375, 0.02367, 0.375, 0.2737, 0.5997, 0.1554, 0.5997, 0.2324, 0.5864, 0.2324, 0.5864, 0.1554, 0.625, 0.02367, 0.625, 0.2737, 0.625, 0.2737, 0.625, 0.02367])
me_cube_001.materials.append(mat_material_001)
me_cube_001.update()
arm_armature = bpy.data.armatures.new('Armature')  # bones are not reproduced

# ---- objects
ob_cube = bpy.data.objects.new('Cube', me_cube_001)
ob_armature = bpy.data.objects.new('Armature', arm_armature)

# ---- transforms, parenting, visibility, modifiers, constraints
ob_cube.location = (0.2185, 0.003262, 4.439)
_vg = ob_cube.vertex_groups.new(name='Bone')
_vg = ob_cube.vertex_groups.new(name='1_r')
_vg = ob_cube.vertex_groups.new(name='1_l')
_vg = ob_cube.vertex_groups.new(name='Bone.001')
_vg = ob_cube.vertex_groups.new(name='1_r.001')
_vg = ob_cube.vertex_groups.new(name='1_l.001')
ob_armature.location = (0.0, 0.0, 0.0)

# ---- collection membership
col_collection.objects.link(ob_cube)
col_collection.objects.link(ob_armature)

# ---- scene / render settings (as saved in the file)
scene.frame_start = 1; scene.frame_end = 250; scene.frame_set(1)
scene.render.engine = 'BLENDER_EEVEE_NEXT'
scene.cycles.sampling_pattern = 'TABULATED_SOBOL'
scene.view_settings.view_transform = 'Filmic'
bpy.context.view_layer.update()

# ---- added for rendering (the .blend has no active camera and no usable light): camera, sun
cam_auto = bpy.data.cameras.new('AutoCamera')
cam_auto.lens = 50.0
cam_auto.sensor_width = 36.0
cam_auto.clip_end = 1000.0
ob_auto_camera = bpy.data.objects.new('AutoCamera', cam_auto)
scene.collection.objects.link(ob_auto_camera)
ob_auto_camera.location = (8.14729, -9.76539, 8.7782)
ob_auto_camera.rotation_euler = (1.09748, -7.21219e-08, 0.694738)
scene.camera = ob_auto_camera
light_auto_sun = bpy.data.lights.new('AutoSun', 'SUN')
light_auto_sun.energy = 3.0
light_auto_sun.angle = 0.0523599
ob_auto_sun = bpy.data.objects.new('AutoSun', light_auto_sun)
scene.collection.objects.link(ob_auto_sun)
ob_auto_sun.rotation_euler = (0.872665, 0.174533, 0.523599)
bpy.context.view_layer.update()
